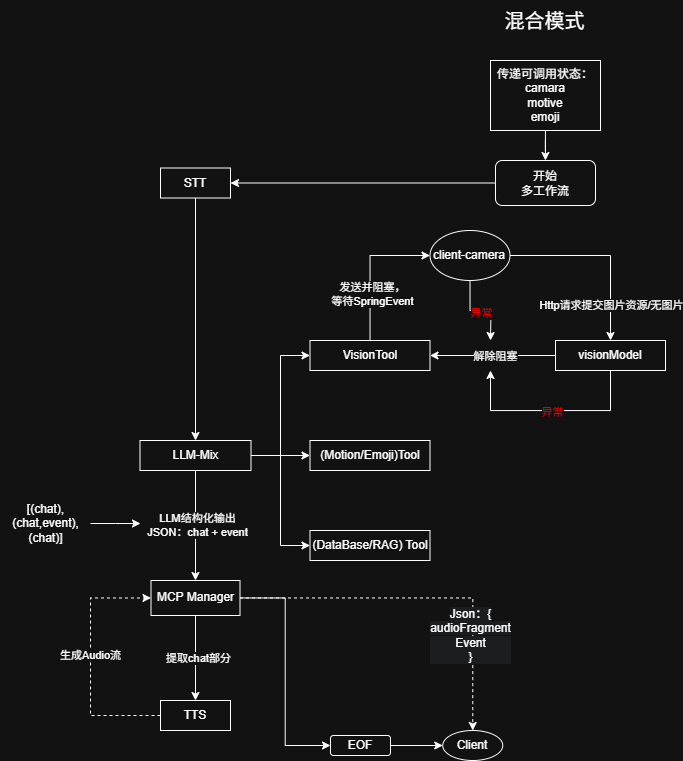

The diagram above was exported from draw.io. Its source (the exported page's mxGraphModel, read from the mxfile embedded in the PNG):
<mxGraphModel dx="1678" dy="999" grid="1" gridSize="10" guides="1" tooltips="1" connect="1" arrows="1" fold="1" page="1" pageScale="1" pageWidth="827" pageHeight="1169" math="0" shadow="0">
  <root>
    <mxCell id="0" />
    <mxCell id="1" parent="0" />
    <mxCell id="sdPbrVwTlAeS-tqv7C9C-1" value="&lt;font style=&quot;font-size: 20px;&quot;&gt;混合模式&lt;/font&gt;" style="text;html=1;align=center;verticalAlign=middle;resizable=0;points=[];autosize=1;strokeColor=none;fillColor=none;" vertex="1" parent="1">
      <mxGeometry x="844" y="820" width="100" height="40" as="geometry" />
    </mxCell>
    <mxCell id="sdPbrVwTlAeS-tqv7C9C-2" value="" style="edgeStyle=orthogonalEdgeStyle;rounded=0;orthogonalLoop=1;jettySize=auto;html=1;" edge="1" parent="1" source="sdPbrVwTlAeS-tqv7C9C-3" target="sdPbrVwTlAeS-tqv7C9C-5">
      <mxGeometry relative="1" as="geometry" />
    </mxCell>
    <mxCell id="sdPbrVwTlAeS-tqv7C9C-3" value="传递可调用状态：&lt;br&gt;camara&lt;br&gt;motive&lt;br&gt;emoji" style="rounded=0;whiteSpace=wrap;html=1;" vertex="1" parent="1">
      <mxGeometry x="840" y="880" width="110" height="70" as="geometry" />
    </mxCell>
    <mxCell id="sdPbrVwTlAeS-tqv7C9C-4" style="edgeStyle=orthogonalEdgeStyle;rounded=0;orthogonalLoop=1;jettySize=auto;html=1;" edge="1" parent="1" source="sdPbrVwTlAeS-tqv7C9C-5" target="sdPbrVwTlAeS-tqv7C9C-7">
      <mxGeometry relative="1" as="geometry" />
    </mxCell>
    <mxCell id="sdPbrVwTlAeS-tqv7C9C-5" value="开始&lt;br&gt;多工作流" style="rounded=1;whiteSpace=wrap;html=1;" vertex="1" parent="1">
      <mxGeometry x="845" y="980" width="100" height="45" as="geometry" />
    </mxCell>
    <mxCell id="sdPbrVwTlAeS-tqv7C9C-6" value="" style="edgeStyle=orthogonalEdgeStyle;rounded=0;orthogonalLoop=1;jettySize=auto;html=1;" edge="1" parent="1" source="sdPbrVwTlAeS-tqv7C9C-7" target="sdPbrVwTlAeS-tqv7C9C-13">
      <mxGeometry relative="1" as="geometry" />
    </mxCell>
    <mxCell id="sdPbrVwTlAeS-tqv7C9C-7" value="STT" style="rounded=0;whiteSpace=wrap;html=1;" vertex="1" parent="1">
      <mxGeometry x="510" y="987.5" width="70" height="30" as="geometry" />
    </mxCell>
    <mxCell id="sdPbrVwTlAeS-tqv7C9C-8" style="edgeStyle=orthogonalEdgeStyle;rounded=0;orthogonalLoop=1;jettySize=auto;html=1;entryX=0;entryY=0.5;entryDx=0;entryDy=0;" edge="1" parent="1" source="sdPbrVwTlAeS-tqv7C9C-13" target="sdPbrVwTlAeS-tqv7C9C-16">
      <mxGeometry relative="1" as="geometry" />
    </mxCell>
    <mxCell id="sdPbrVwTlAeS-tqv7C9C-9" style="edgeStyle=orthogonalEdgeStyle;rounded=0;orthogonalLoop=1;jettySize=auto;html=1;entryX=0;entryY=0.5;entryDx=0;entryDy=0;" edge="1" parent="1" source="sdPbrVwTlAeS-tqv7C9C-13" target="sdPbrVwTlAeS-tqv7C9C-27">
      <mxGeometry relative="1" as="geometry" />
    </mxCell>
    <mxCell id="sdPbrVwTlAeS-tqv7C9C-10" style="edgeStyle=orthogonalEdgeStyle;rounded=0;orthogonalLoop=1;jettySize=auto;html=1;entryX=0;entryY=0.5;entryDx=0;entryDy=0;" edge="1" parent="1" source="sdPbrVwTlAeS-tqv7C9C-13" target="sdPbrVwTlAeS-tqv7C9C-28">
      <mxGeometry relative="1" as="geometry" />
    </mxCell>
    <mxCell id="sdPbrVwTlAeS-tqv7C9C-11" value="" style="edgeStyle=orthogonalEdgeStyle;rounded=0;orthogonalLoop=1;jettySize=auto;html=1;" edge="1" parent="1" source="sdPbrVwTlAeS-tqv7C9C-13" target="sdPbrVwTlAeS-tqv7C9C-33">
      <mxGeometry relative="1" as="geometry" />
    </mxCell>
    <mxCell id="sdPbrVwTlAeS-tqv7C9C-12" value="LLM结构化输出&lt;br&gt;JSON：chat + event" style="edgeLabel;html=1;align=center;verticalAlign=middle;resizable=0;points=[];" vertex="1" connectable="0" parent="sdPbrVwTlAeS-tqv7C9C-11">
      <mxGeometry x="0.0026" y="1" relative="1" as="geometry">
        <mxPoint y="-1" as="offset" />
      </mxGeometry>
    </mxCell>
    <mxCell id="sdPbrVwTlAeS-tqv7C9C-13" value="LLM-Mix" style="rounded=0;whiteSpace=wrap;html=1;" vertex="1" parent="1">
      <mxGeometry x="489.5" y="1260" width="111" height="30" as="geometry" />
    </mxCell>
    <mxCell id="sdPbrVwTlAeS-tqv7C9C-14" style="edgeStyle=orthogonalEdgeStyle;rounded=0;orthogonalLoop=1;jettySize=auto;html=1;entryX=0;entryY=0.5;entryDx=0;entryDy=0;" edge="1" parent="1" source="sdPbrVwTlAeS-tqv7C9C-16" target="sdPbrVwTlAeS-tqv7C9C-26">
      <mxGeometry relative="1" as="geometry" />
    </mxCell>
    <mxCell id="sdPbrVwTlAeS-tqv7C9C-15" value="发送并阻塞，&lt;br&gt;等待SpringEvent" style="edgeLabel;html=1;align=center;verticalAlign=middle;resizable=0;points=[];" vertex="1" connectable="0" parent="sdPbrVwTlAeS-tqv7C9C-14">
      <mxGeometry x="-0.3472" y="-2" relative="1" as="geometry">
        <mxPoint as="offset" />
      </mxGeometry>
    </mxCell>
    <mxCell id="sdPbrVwTlAeS-tqv7C9C-16" value="VisionTool" style="rounded=0;whiteSpace=wrap;html=1;" vertex="1" parent="1">
      <mxGeometry x="659.5" y="1160" width="120" height="30" as="geometry" />
    </mxCell>
    <mxCell id="sdPbrVwTlAeS-tqv7C9C-17" style="edgeStyle=orthogonalEdgeStyle;rounded=0;orthogonalLoop=1;jettySize=auto;html=1;entryX=1;entryY=0.5;entryDx=0;entryDy=0;" edge="1" parent="1" source="sdPbrVwTlAeS-tqv7C9C-21" target="sdPbrVwTlAeS-tqv7C9C-16">
      <mxGeometry relative="1" as="geometry" />
    </mxCell>
    <mxCell id="sdPbrVwTlAeS-tqv7C9C-18" value="解除阻塞" style="edgeLabel;html=1;align=center;verticalAlign=middle;resizable=0;points=[];" vertex="1" connectable="0" parent="sdPbrVwTlAeS-tqv7C9C-17">
      <mxGeometry x="-0.0359" relative="1" as="geometry">
        <mxPoint x="-1" as="offset" />
      </mxGeometry>
    </mxCell>
    <mxCell id="sdPbrVwTlAeS-tqv7C9C-19" style="edgeStyle=orthogonalEdgeStyle;rounded=0;orthogonalLoop=1;jettySize=auto;html=1;" edge="1" parent="1" source="sdPbrVwTlAeS-tqv7C9C-21">
      <mxGeometry relative="1" as="geometry">
        <mxPoint x="840" y="1190" as="targetPoint" />
        <Array as="points">
          <mxPoint x="960" y="1230" />
          <mxPoint x="840" y="1230" />
        </Array>
      </mxGeometry>
    </mxCell>
    <mxCell id="sdPbrVwTlAeS-tqv7C9C-20" value="&lt;font style=&quot;color: rgb(255, 0, 0);&quot;&gt;异常&lt;/font&gt;" style="edgeLabel;html=1;align=center;verticalAlign=middle;resizable=0;points=[];" vertex="1" connectable="0" parent="sdPbrVwTlAeS-tqv7C9C-19">
      <mxGeometry x="-0.01" y="1" relative="1" as="geometry">
        <mxPoint as="offset" />
      </mxGeometry>
    </mxCell>
    <mxCell id="sdPbrVwTlAeS-tqv7C9C-21" value="visionModel" style="rounded=0;whiteSpace=wrap;html=1;" vertex="1" parent="1">
      <mxGeometry x="905" y="1160" width="110" height="30" as="geometry" />
    </mxCell>
    <mxCell id="sdPbrVwTlAeS-tqv7C9C-22" style="edgeStyle=orthogonalEdgeStyle;rounded=0;orthogonalLoop=1;jettySize=auto;html=1;entryX=0.5;entryY=0;entryDx=0;entryDy=0;" edge="1" parent="1" source="sdPbrVwTlAeS-tqv7C9C-26" target="sdPbrVwTlAeS-tqv7C9C-21">
      <mxGeometry relative="1" as="geometry">
        <Array as="points">
          <mxPoint x="960" y="1075" />
        </Array>
      </mxGeometry>
    </mxCell>
    <mxCell id="sdPbrVwTlAeS-tqv7C9C-23" value="Http请求提交图片资源/无图片" style="edgeLabel;html=1;align=center;verticalAlign=middle;resizable=0;points=[];" vertex="1" connectable="0" parent="sdPbrVwTlAeS-tqv7C9C-22">
      <mxGeometry x="0.2519" y="1" relative="1" as="geometry">
        <mxPoint x="-1" y="33" as="offset" />
      </mxGeometry>
    </mxCell>
    <mxCell id="sdPbrVwTlAeS-tqv7C9C-24" style="edgeStyle=orthogonalEdgeStyle;rounded=0;orthogonalLoop=1;jettySize=auto;html=1;" edge="1" parent="1" source="sdPbrVwTlAeS-tqv7C9C-26">
      <mxGeometry relative="1" as="geometry">
        <mxPoint x="840" y="1160" as="targetPoint" />
      </mxGeometry>
    </mxCell>
    <mxCell id="sdPbrVwTlAeS-tqv7C9C-25" value="&lt;font style=&quot;color: rgb(255, 0, 0);&quot;&gt;异常&lt;/font&gt;" style="edgeLabel;html=1;align=center;verticalAlign=middle;resizable=0;points=[];" vertex="1" connectable="0" parent="sdPbrVwTlAeS-tqv7C9C-24">
      <mxGeometry x="-0.0001" y="-2" relative="1" as="geometry">
        <mxPoint x="1" as="offset" />
      </mxGeometry>
    </mxCell>
    <mxCell id="sdPbrVwTlAeS-tqv7C9C-26" value="client-camera" style="ellipse;whiteSpace=wrap;html=1;" vertex="1" parent="1">
      <mxGeometry x="779.5" y="1050" width="80.02" height="50" as="geometry" />
    </mxCell>
    <mxCell id="sdPbrVwTlAeS-tqv7C9C-27" value="(Motion/Emoji)Tool" style="rounded=0;whiteSpace=wrap;html=1;" vertex="1" parent="1">
      <mxGeometry x="659.5" y="1260" width="120" height="30" as="geometry" />
    </mxCell>
    <mxCell id="sdPbrVwTlAeS-tqv7C9C-28" value="(DataBase/RAG) Tool" style="rounded=0;whiteSpace=wrap;html=1;" vertex="1" parent="1">
      <mxGeometry x="659.5" y="1350" width="120" height="30" as="geometry" />
    </mxCell>
    <mxCell id="sdPbrVwTlAeS-tqv7C9C-29" value="" style="edgeStyle=orthogonalEdgeStyle;rounded=0;orthogonalLoop=1;jettySize=auto;html=1;" edge="1" parent="1" source="sdPbrVwTlAeS-tqv7C9C-33" target="sdPbrVwTlAeS-tqv7C9C-36">
      <mxGeometry relative="1" as="geometry" />
    </mxCell>
    <mxCell id="sdPbrVwTlAeS-tqv7C9C-30" value="提取chat部分" style="edgeLabel;html=1;align=center;verticalAlign=middle;resizable=0;points=[];" vertex="1" connectable="0" parent="sdPbrVwTlAeS-tqv7C9C-29">
      <mxGeometry x="-0.0078" y="2" relative="1" as="geometry">
        <mxPoint as="offset" />
      </mxGeometry>
    </mxCell>
    <mxCell id="sdPbrVwTlAeS-tqv7C9C-31" style="edgeStyle=orthogonalEdgeStyle;rounded=0;orthogonalLoop=1;jettySize=auto;html=1;entryX=0.5;entryY=0;entryDx=0;entryDy=0;dashed=1;" edge="1" parent="1" source="sdPbrVwTlAeS-tqv7C9C-33" target="sdPbrVwTlAeS-tqv7C9C-37">
      <mxGeometry relative="1" as="geometry" />
    </mxCell>
    <mxCell id="sdPbrVwTlAeS-tqv7C9C-32" style="edgeStyle=orthogonalEdgeStyle;rounded=0;orthogonalLoop=1;jettySize=auto;html=1;entryX=0;entryY=0.5;entryDx=0;entryDy=0;" edge="1" parent="1" source="sdPbrVwTlAeS-tqv7C9C-40" target="sdPbrVwTlAeS-tqv7C9C-37">
      <mxGeometry relative="1" as="geometry" />
    </mxCell>
    <mxCell id="sdPbrVwTlAeS-tqv7C9C-33" value="MCP Manager" style="rounded=0;whiteSpace=wrap;html=1;" vertex="1" parent="1">
      <mxGeometry x="500.5" y="1400" width="89" height="35" as="geometry" />
    </mxCell>
    <mxCell id="sdPbrVwTlAeS-tqv7C9C-34" style="edgeStyle=orthogonalEdgeStyle;rounded=0;orthogonalLoop=1;jettySize=auto;html=1;entryX=0;entryY=0.5;entryDx=0;entryDy=0;dashed=1;" edge="1" parent="1" source="sdPbrVwTlAeS-tqv7C9C-36" target="sdPbrVwTlAeS-tqv7C9C-33">
      <mxGeometry relative="1" as="geometry">
        <Array as="points">
          <mxPoint x="440" y="1535" />
          <mxPoint x="440" y="1417" />
        </Array>
      </mxGeometry>
    </mxCell>
    <mxCell id="sdPbrVwTlAeS-tqv7C9C-35" value="生成Audio流" style="edgeLabel;html=1;align=center;verticalAlign=middle;resizable=0;points=[];" vertex="1" connectable="0" parent="sdPbrVwTlAeS-tqv7C9C-34">
      <mxGeometry x="0.0514" y="1" relative="1" as="geometry">
        <mxPoint as="offset" />
      </mxGeometry>
    </mxCell>
    <mxCell id="sdPbrVwTlAeS-tqv7C9C-36" value="TTS" style="rounded=0;whiteSpace=wrap;html=1;" vertex="1" parent="1">
      <mxGeometry x="510" y="1520" width="70" height="30" as="geometry" />
    </mxCell>
    <mxCell id="sdPbrVwTlAeS-tqv7C9C-37" value="Client" style="ellipse;whiteSpace=wrap;html=1;" vertex="1" parent="1">
      <mxGeometry x="792.25" y="1550" width="60" height="30" as="geometry" />
    </mxCell>
    <mxCell id="sdPbrVwTlAeS-tqv7C9C-38" value="&lt;span style=&quot;background-color: rgb(27, 29, 30);&quot;&gt;Json：{&lt;/span&gt;&lt;br style=&quot;background-color: rgb(27, 29, 30);&quot;&gt;&lt;span style=&quot;background-color: rgb(27, 29, 30);&quot;&gt;audioFragment&lt;/span&gt;&lt;div style=&quot;background-color: rgb(27, 29, 30);&quot;&gt;Event&lt;br&gt;}&lt;/div&gt;" style="text;html=1;align=center;verticalAlign=middle;resizable=0;points=[];autosize=1;strokeColor=none;fillColor=none;" vertex="1" parent="1">
      <mxGeometry x="769.98" y="1420" width="100" height="70" as="geometry" />
    </mxCell>
    <mxCell id="sdPbrVwTlAeS-tqv7C9C-39" value="" style="edgeStyle=orthogonalEdgeStyle;rounded=0;orthogonalLoop=1;jettySize=auto;html=1;entryX=0;entryY=0.5;entryDx=0;entryDy=0;" edge="1" parent="1" source="sdPbrVwTlAeS-tqv7C9C-33" target="sdPbrVwTlAeS-tqv7C9C-40">
      <mxGeometry relative="1" as="geometry">
        <mxPoint x="590" y="1418" as="sourcePoint" />
        <mxPoint x="792" y="1565" as="targetPoint" />
      </mxGeometry>
    </mxCell>
    <mxCell id="sdPbrVwTlAeS-tqv7C9C-40" value="EOF" style="rounded=1;whiteSpace=wrap;html=1;" vertex="1" parent="1">
      <mxGeometry x="680" y="1555" width="60" height="20" as="geometry" />
    </mxCell>
    <mxCell id="sdPbrVwTlAeS-tqv7C9C-41" style="edgeStyle=orthogonalEdgeStyle;rounded=0;orthogonalLoop=1;jettySize=auto;html=1;" edge="1" parent="1" source="sdPbrVwTlAeS-tqv7C9C-42">
      <mxGeometry relative="1" as="geometry">
        <mxPoint x="490" y="1343" as="targetPoint" />
      </mxGeometry>
    </mxCell>
    <mxCell id="sdPbrVwTlAeS-tqv7C9C-42" value="[(chat),&lt;br&gt;(chat,event),&lt;br&gt;(chat)]" style="text;html=1;align=center;verticalAlign=middle;resizable=0;points=[];autosize=1;strokeColor=none;fillColor=none;" vertex="1" parent="1">
      <mxGeometry x="350" y="1313" width="90" height="60" as="geometry" />
    </mxCell>
  </root>
</mxGraphModel>